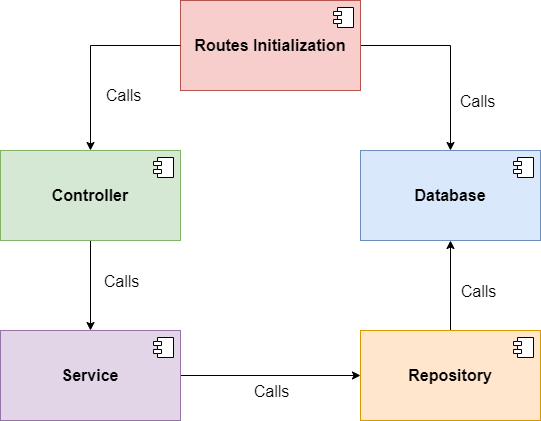

The diagram above was exported from draw.io. Its source (the exported page's mxGraphModel, read from the mxfile embedded in the PNG):
<mxGraphModel dx="1050" dy="621" grid="1" gridSize="10" guides="1" tooltips="1" connect="1" arrows="1" fold="1" page="1" pageScale="1" pageWidth="850" pageHeight="1100" math="0" shadow="0">
  <root>
    <mxCell id="0" />
    <mxCell id="1" parent="0" />
    <mxCell id="pidJ8UsrtMaUHDCBVCoR-1" style="edgeStyle=orthogonalEdgeStyle;rounded=0;orthogonalLoop=1;jettySize=auto;html=1;exitX=1;exitY=0.5;exitDx=0;exitDy=0;entryX=0;entryY=0.5;entryDx=0;entryDy=0;fontSize=16;" parent="1" source="pidJ8UsrtMaUHDCBVCoR-3" target="pidJ8UsrtMaUHDCBVCoR-9" edge="1">
      <mxGeometry relative="1" as="geometry" />
    </mxCell>
    <mxCell id="pidJ8UsrtMaUHDCBVCoR-2" value="Calls" style="edgeLabel;html=1;align=center;verticalAlign=middle;resizable=0;points=[];fontSize=16;" parent="pidJ8UsrtMaUHDCBVCoR-1" vertex="1" connectable="0">
      <mxGeometry x="-0.0911" y="-2" relative="1" as="geometry">
        <mxPoint x="8" y="13" as="offset" />
      </mxGeometry>
    </mxCell>
    <mxCell id="pidJ8UsrtMaUHDCBVCoR-3" value="Service" style="html=1;dropTarget=0;whiteSpace=wrap;fillColor=#e1d5e7;strokeColor=#9673a6;fontStyle=1;fontSize=16;" parent="1" vertex="1">
      <mxGeometry x="190" y="450" width="180" height="90" as="geometry" />
    </mxCell>
    <mxCell id="pidJ8UsrtMaUHDCBVCoR-4" value="" style="shape=module;jettyWidth=8;jettyHeight=4;fontSize=16;" parent="pidJ8UsrtMaUHDCBVCoR-3" vertex="1">
      <mxGeometry x="1" width="20" height="20" relative="1" as="geometry">
        <mxPoint x="-27" y="7" as="offset" />
      </mxGeometry>
    </mxCell>
    <mxCell id="pidJ8UsrtMaUHDCBVCoR-5" style="edgeStyle=orthogonalEdgeStyle;rounded=0;orthogonalLoop=1;jettySize=auto;html=1;exitX=0.5;exitY=1;exitDx=0;exitDy=0;entryX=0.5;entryY=0;entryDx=0;entryDy=0;fontSize=16;" parent="1" source="pidJ8UsrtMaUHDCBVCoR-6" target="pidJ8UsrtMaUHDCBVCoR-3" edge="1">
      <mxGeometry relative="1" as="geometry" />
    </mxCell>
    <mxCell id="pidJ8UsrtMaUHDCBVCoR-6" value="Controller" style="html=1;dropTarget=0;whiteSpace=wrap;fillColor=#d5e8d4;strokeColor=#82b366;fontStyle=1;fontSize=16;" parent="1" vertex="1">
      <mxGeometry x="190" y="270" width="180" height="90" as="geometry" />
    </mxCell>
    <mxCell id="pidJ8UsrtMaUHDCBVCoR-7" value="" style="shape=module;jettyWidth=8;jettyHeight=4;fontSize=16;" parent="pidJ8UsrtMaUHDCBVCoR-6" vertex="1">
      <mxGeometry x="1" width="20" height="20" relative="1" as="geometry">
        <mxPoint x="-27" y="7" as="offset" />
      </mxGeometry>
    </mxCell>
    <mxCell id="pidJ8UsrtMaUHDCBVCoR-8" style="edgeStyle=orthogonalEdgeStyle;rounded=0;orthogonalLoop=1;jettySize=auto;html=1;entryX=0.5;entryY=1;entryDx=0;entryDy=0;fontSize=16;" parent="1" source="pidJ8UsrtMaUHDCBVCoR-9" target="pidJ8UsrtMaUHDCBVCoR-11" edge="1">
      <mxGeometry relative="1" as="geometry">
        <mxPoint x="570" y="360" as="targetPoint" />
      </mxGeometry>
    </mxCell>
    <mxCell id="pidJ8UsrtMaUHDCBVCoR-9" value="Repository" style="html=1;dropTarget=0;whiteSpace=wrap;fillColor=#ffe6cc;strokeColor=#d79b00;fontStyle=1;fontSize=16;" parent="1" vertex="1">
      <mxGeometry x="550" y="450" width="180" height="90" as="geometry" />
    </mxCell>
    <mxCell id="pidJ8UsrtMaUHDCBVCoR-10" value="" style="shape=module;jettyWidth=8;jettyHeight=4;fontSize=16;" parent="pidJ8UsrtMaUHDCBVCoR-9" vertex="1">
      <mxGeometry x="1" width="20" height="20" relative="1" as="geometry">
        <mxPoint x="-27" y="7" as="offset" />
      </mxGeometry>
    </mxCell>
    <mxCell id="pidJ8UsrtMaUHDCBVCoR-11" value="Database" style="html=1;dropTarget=0;whiteSpace=wrap;fillColor=#dae8fc;strokeColor=#6c8ebf;fontStyle=1;fontSize=16;" parent="1" vertex="1">
      <mxGeometry x="550" y="270" width="180" height="90" as="geometry" />
    </mxCell>
    <mxCell id="pidJ8UsrtMaUHDCBVCoR-12" value="" style="shape=module;jettyWidth=8;jettyHeight=4;fontSize=16;" parent="pidJ8UsrtMaUHDCBVCoR-11" vertex="1">
      <mxGeometry x="1" width="20" height="20" relative="1" as="geometry">
        <mxPoint x="-27" y="7" as="offset" />
      </mxGeometry>
    </mxCell>
    <mxCell id="pidJ8UsrtMaUHDCBVCoR-13" style="edgeStyle=orthogonalEdgeStyle;rounded=0;orthogonalLoop=1;jettySize=auto;html=1;entryX=0.5;entryY=0;entryDx=0;entryDy=0;exitX=1;exitY=0.5;exitDx=0;exitDy=0;fontSize=16;" parent="1" source="pidJ8UsrtMaUHDCBVCoR-14" target="pidJ8UsrtMaUHDCBVCoR-11" edge="1">
      <mxGeometry relative="1" as="geometry">
        <mxPoint x="640" y="140" as="sourcePoint" />
      </mxGeometry>
    </mxCell>
    <mxCell id="pidJ8UsrtMaUHDCBVCoR-14" value="Routes Initialization" style="html=1;dropTarget=0;whiteSpace=wrap;fillColor=#f8cecc;strokeColor=#b85450;fontStyle=1;fontSize=16;" parent="1" vertex="1">
      <mxGeometry x="370" y="120" width="180" height="90" as="geometry" />
    </mxCell>
    <mxCell id="pidJ8UsrtMaUHDCBVCoR-15" value="" style="shape=module;jettyWidth=8;jettyHeight=4;fontSize=16;" parent="pidJ8UsrtMaUHDCBVCoR-14" vertex="1">
      <mxGeometry x="1" width="20" height="20" relative="1" as="geometry">
        <mxPoint x="-27" y="7" as="offset" />
      </mxGeometry>
    </mxCell>
    <mxCell id="pidJ8UsrtMaUHDCBVCoR-16" style="edgeStyle=orthogonalEdgeStyle;rounded=0;orthogonalLoop=1;jettySize=auto;html=1;entryX=0.5;entryY=0;entryDx=0;entryDy=0;exitX=0;exitY=0.5;exitDx=0;exitDy=0;fontSize=16;" parent="1" source="pidJ8UsrtMaUHDCBVCoR-14" target="pidJ8UsrtMaUHDCBVCoR-6" edge="1">
      <mxGeometry relative="1" as="geometry">
        <mxPoint x="270" y="260" as="targetPoint" />
      </mxGeometry>
    </mxCell>
    <mxCell id="pidJ8UsrtMaUHDCBVCoR-17" value="Calls" style="edgeLabel;html=1;align=center;verticalAlign=middle;resizable=0;points=[];fontSize=16;" parent="1" vertex="1" connectable="0">
      <mxGeometry x="310" y="400" as="geometry" />
    </mxCell>
    <mxCell id="pidJ8UsrtMaUHDCBVCoR-18" value="Calls" style="edgeLabel;html=1;align=center;verticalAlign=middle;resizable=0;points=[];fontSize=16;" parent="1" vertex="1" connectable="0">
      <mxGeometry x="680" y="420" as="geometry">
        <mxPoint x="-13" y="-10" as="offset" />
      </mxGeometry>
    </mxCell>
    <mxCell id="pidJ8UsrtMaUHDCBVCoR-19" value="Calls" style="edgeLabel;html=1;align=center;verticalAlign=middle;resizable=0;points=[];fontSize=16;" parent="1" vertex="1" connectable="0">
      <mxGeometry x="320" y="220" as="geometry">
        <mxPoint x="-8" y="-6" as="offset" />
      </mxGeometry>
    </mxCell>
    <mxCell id="pidJ8UsrtMaUHDCBVCoR-20" value="Calls" style="edgeLabel;html=1;align=center;verticalAlign=middle;resizable=0;points=[];fontSize=16;" parent="1" vertex="1" connectable="0">
      <mxGeometry x="660" y="210" as="geometry">
        <mxPoint x="6" y="10" as="offset" />
      </mxGeometry>
    </mxCell>
  </root>
</mxGraphModel>